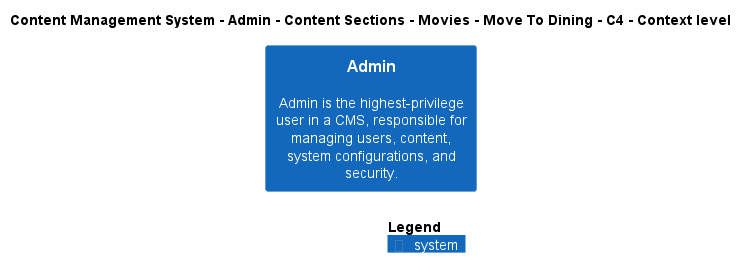

The diagram above was rendered by PlantUML. Its source (embedded in the PNG):
@startuml
!include ..\..\..\..\..\..\..\..\..\.c4s\C4_Context.puml

AddElementTag("c4interflow:lifecycle:new", $bgColor=green, $fontColor=#ffffff, $borderColor=green, $shadowing="False")
AddElementTag("c4interflow:lifecycle:changed", $bgColor=orange, $fontColor=#ffffff, $borderColor=orange, $shadowing="False")
AddElementTag("c4interflow:lifecycle:removed", $bgColor=red, $fontColor=#ffffff, $borderColor=red, $shadowing="False")

AddRelTag("c4interflow:lifecycle:new", $textColor=green, $lineColor=green)
AddRelTag("c4interflow:lifecycle:changed", $textColor=orange, $lineColor=orange)
AddRelTag("c4interflow:lifecycle:removed", $textColor=red, $lineColor=red)

SHOW_PERSON_PORTRAIT()
LAYOUT_TOP_DOWN()

skinparam linetype polyline

title Content Management System - Admin - Content Sections - Movies - Move To Dining - C4 - Context level

System(ContentManagementSystem.SoftwareSystems.Admin, "Admin", "Admin is the highest-privilege user in a CMS, responsible for managing users, content, system configurations, and security.")



SHOW_LEGEND()
@enduml